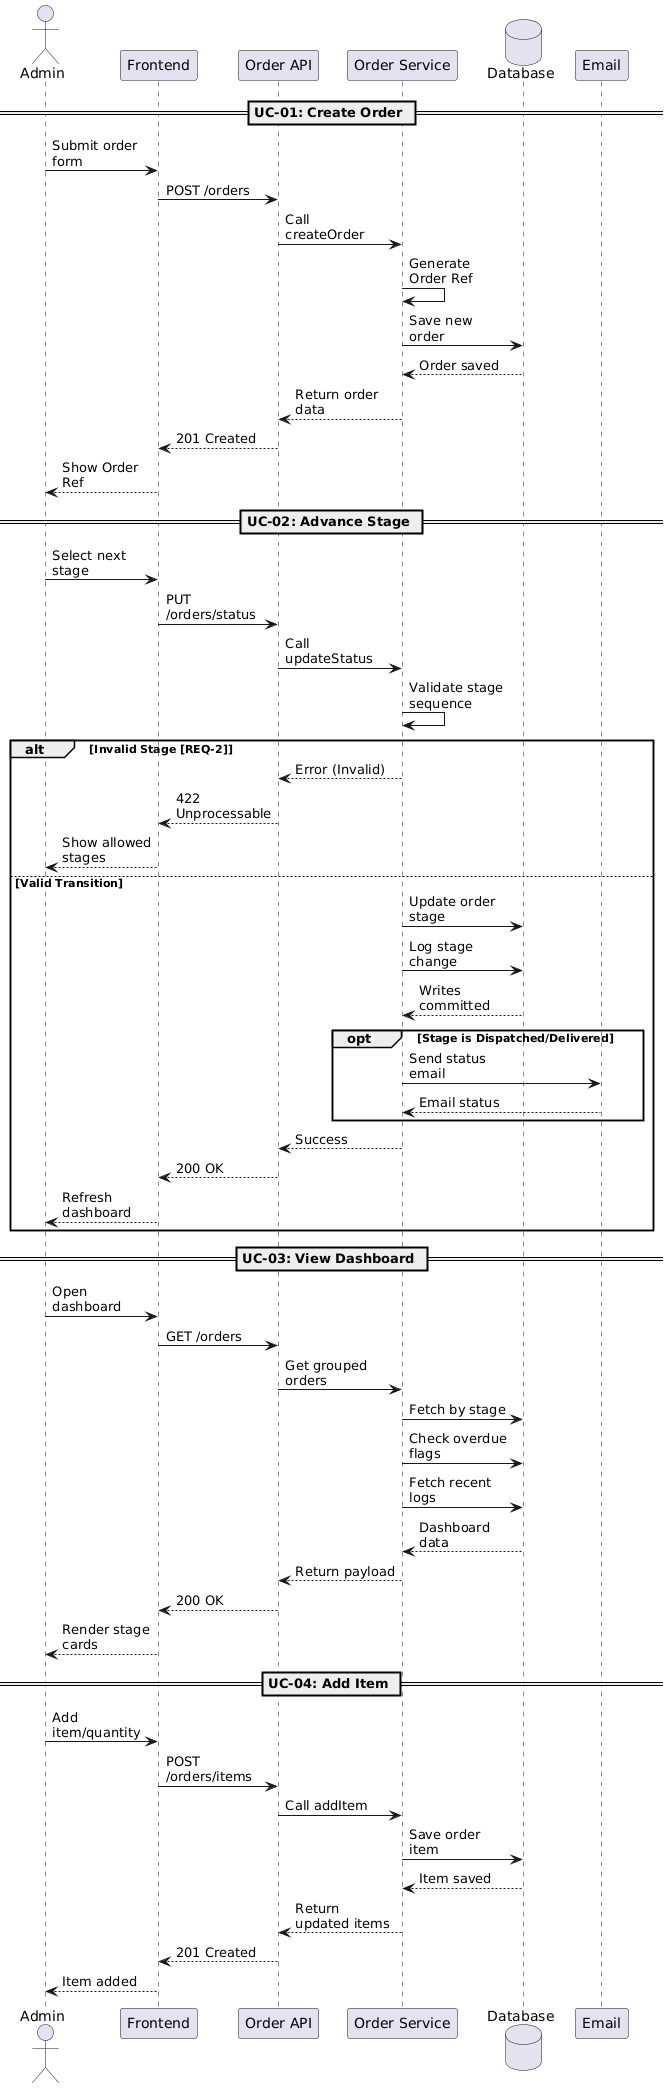

The diagram above was rendered by PlantUML. Its source (embedded in the PNG):
@startuml
skinparam BoxPadding 5
skinparam ParticipantPadding 5
skinparam MaxMessageSize 100

actor "Admin" as ADM
participant "Frontend" as FE
participant "Order API" as OC
participant "Order Service" as OS
database "Database" as DB
participant "Email" as ES

== UC-01: Create Order ==
ADM -> FE : Submit order form
FE -> OC : POST /orders
OC -> OS : Call createOrder
OS -> OS : Generate Order Ref
OS -> DB : Save new order
DB --> OS : Order saved
OS --> OC : Return order data
OC --> FE : 201 Created
FE --> ADM : Show Order Ref

== UC-02: Advance Stage ==
ADM -> FE : Select next stage
FE -> OC : PUT /orders/status
OC -> OS : Call updateStatus
OS -> OS : Validate stage sequence

alt Invalid Stage [REQ-2]
    OS --> OC : Error (Invalid)
    OC --> FE : 422 Unprocessable
    FE --> ADM : Show allowed stages
else Valid Transition
    OS -> DB : Update order stage
    OS -> DB : Log stage change
    DB --> OS : Writes committed
    
    opt Stage is Dispatched/Delivered
        OS -> ES : Send status email
        ES --> OS : Email status
    end
    
    OS --> OC : Success
    OC --> FE : 200 OK
    FE --> ADM : Refresh dashboard
end

== UC-03: View Dashboard ==
ADM -> FE : Open dashboard
FE -> OC : GET /orders
OC -> OS : Get grouped orders
OS -> DB : Fetch by stage
OS -> DB : Check overdue flags
OS -> DB : Fetch recent logs
DB --> OS : Dashboard data
OS --> OC : Return payload
OC --> FE : 200 OK
FE --> ADM : Render stage cards

== UC-04: Add Item ==
ADM -> FE : Add item/quantity
FE -> OC : POST /orders/items
OC -> OS : Call addItem
OS -> DB : Save order item
DB --> OS : Item saved
OS --> OC : Return updated items
OC --> FE : 201 Created
FE --> ADM : Item added
@enduml